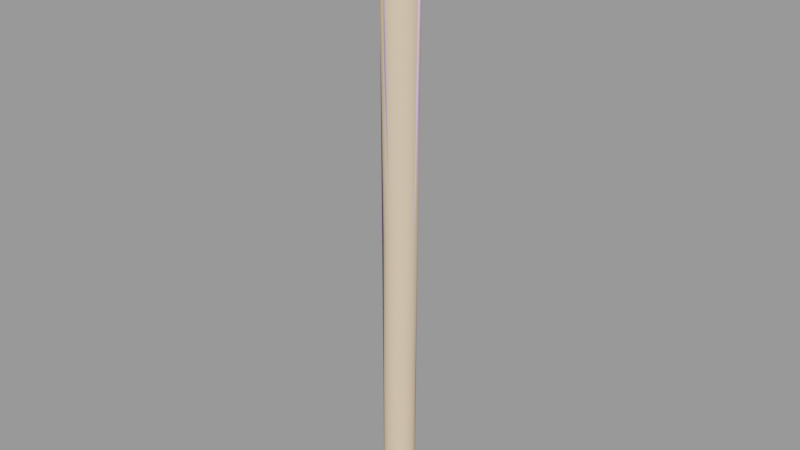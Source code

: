# Source: chimney002.blend  (saved by Blender 2.92.15; exported with 4.5.12 LTS)
import bpy
from mathutils import Matrix  # noqa: F401  (used for matrix-valued properties, if any)

bpy.ops.wm.read_factory_settings(use_empty=True)
scene = bpy.context.scene
scene.name = 'chimney002.qc'

# ---- collections
col_chimney002 = bpy.data.collections.new('chimney002'); scene.collection.children.link(col_chimney002)

# ---- materials (node trees are filled in below, after node groups)
mat_chimney002 = bpy.data.materials.new('chimney002')
mat_chimney002.use_transparent_shadow = False
mat_chimney002.diffuse_color = (0.897, 0.6484, 0.426, 1.0)
mat_phy = bpy.data.materials.new('  phy')
mat_phy.use_transparent_shadow = False
mat_phy.diffuse_color = (0.9135, 0.6077, 0.959, 1.0)

# ---- material node trees

# ---- meshes
me_chimney002_reference = bpy.data.meshes.new('chimney002_reference')
me_chimney002_reference.from_pydata([(5.939, -0.1678, 156.1), (7.199, -2.609, 78.11), (6.554, 2.925, 156.0), (7.808, 0.4523, 78.09), (4.185, -2.792, 156.1), (5.465, -5.204, 78.12), (1.405, 0.471, 233.0), (3.281, 3.299, 233.0), (0.4423, 6.976, 315.1), (-1.627, 3.707, 315.1), (-4.729, 1.522, 315.1), (-1.404, -1.422, 233.0), (-8.39, 0.7489, 314.9), (-4.718, -2.093, 232.9), (-8.031, -1.438, 232.7), (-1.534, -5.17, 156.0), (-4.629, -4.561, 155.9), (-0.1905, -7.549, 78.09), (-3.251, -6.941, 78.07), (-7.253, -2.815, 155.7), (-5.846, -5.209, 78.03), (-9.006, -0.1969, 155.5), (-10.84, 0.4413, 232.4), (-15.15, 3.672, 314.3), (-17.22, 6.931, 314.0), (-12.05, 1.503, 314.6), (1.561, -4.549, 156.1), (2.87, -6.939, 78.11), (-5.657, 5.657, -9.6e-05), (-7.58, 3.507, 77.95), (-5.846, 6.103, 77.94), (-7.391, 3.061, -9.6e-05), (-8.189, 0.4463, 77.97), (-8.0, 0.0, -9.6e-05), (-7.58, -2.614, 78.0), (-7.391, -3.061, -9.6e-05), (-5.657, -5.657, -9.6e-05), (-3.061, -7.391, -9.6e-05), (0.0, -8.0, -9.6e-05), (3.061, -7.391, -9.6e-05), (5.657, -5.657, -9.6e-05), (7.391, -3.061, -9.6e-05), (-9.622, 2.894, 155.4), (-9.006, 5.987, 155.3), (-7.253, 8.612, 155.2), (-3.251, 7.838, 77.95), (-4.629, 10.37, 155.3), (-8.031, 14.64, 231.8), (-4.718, 15.31, 231.9), (-12.05, 20.1, 313.5), (-8.39, 20.87, 313.7), (-1.404, 14.66, 232.1), (-4.729, 20.11, 313.9), (1.405, 12.78, 232.4), (-1.627, 17.95, 314.3), (3.281, 9.959, 232.6), (0.4423, 14.69, 314.6), (3.94, 6.631, 232.8), (1.168, 10.83, 314.9), (5.939, 6.016, 155.8), (4.185, 8.634, 155.7), (1.561, 10.38, 155.5), (-1.534, 10.99, 155.3), (-0.1905, 8.448, 77.97), (-3.061, 7.391, -9.6e-05), (2.87, 7.84, 77.99), (5.465, 6.107, 78.03), (7.199, 3.513, 78.06), (8.0, 0.0, -9.6e-05), (7.391, 3.061, -9.6e-05), (5.657, 5.657, -9.6e-05), (3.061, 7.391, -9.6e-05), (0.0, 8.0, -9.6e-05), (-12.72, 3.26, 232.2), (-13.38, 6.589, 231.9), (-12.72, 9.92, 231.8), (-10.84, 12.75, 231.7), (-15.15, 17.91, 313.5), (-17.22, 14.64, 313.5), (-17.95, 10.78, 313.7), (-12.81, 12.73, 313.9), (-13.17, 10.8, 314.0), (-12.81, 8.87, 314.2), (-11.77, 7.238, 314.3), (-10.22, 6.151, 314.5), (-8.39, 5.772, 314.6), (-6.559, 6.16, 314.7), (-5.007, 7.255, 314.7), (-3.971, 8.892, 314.7), (-3.607, 10.82, 314.6), (-3.971, 12.75, 314.4), (-5.007, 14.38, 314.3), (-6.559, 15.47, 314.1), (-8.39, 15.85, 314.0), (-10.22, 15.46, 313.9), (-11.77, 14.36, 313.9), (-13.23, 9.281, 322.7), (-12.18, 7.626, 322.9), (-10.62, 6.523, 323.1), (-8.767, 6.139, 323.2), (-6.918, 6.532, 323.3), (-5.351, 7.644, 323.3), (-4.305, 9.304, 323.3), (-3.937, 11.26, 323.2), (-4.305, 13.22, 323.0), (-5.351, 14.87, 322.9), (-6.918, 15.98, 322.7), (-8.767, 16.36, 322.6), (-10.62, 15.97, 322.5), (-12.18, 14.86, 322.5), (-13.23, 13.19, 322.5), (-13.6, 11.24, 322.6)], [], [(0, 1, 2), (2, 1, 3), (4, 5, 1), (0, 4, 1), (6, 4, 0), (7, 6, 0), (8, 6, 7), (9, 6, 8), (9, 10, 6), (10, 11, 6), (10, 12, 11), (12, 13, 11), (12, 14, 13), (13, 14, 15), (14, 16, 15), (15, 16, 17), (16, 18, 17), (16, 19, 18), (19, 20, 18), (19, 21, 20), (16, 14, 19), (14, 22, 19), (23, 24, 22), (23, 22, 25), (25, 22, 14), (25, 14, 12), (6, 11, 4), (11, 26, 4), (11, 13, 26), (13, 15, 26), (26, 15, 27), (15, 17, 27), (4, 26, 5), (26, 27, 5), (28, 29, 30), (31, 29, 28), (31, 32, 29), (33, 32, 31), (33, 34, 32), (35, 34, 33), (35, 20, 34), (36, 20, 35), (36, 18, 20), (37, 18, 36), (37, 17, 18), (38, 17, 37), (38, 27, 17), (39, 27, 38), (39, 40, 27), (40, 5, 27), (40, 41, 5), (41, 1, 5), (21, 34, 20), (21, 42, 34), (42, 32, 34), (42, 43, 32), (43, 29, 32), (43, 30, 29), (44, 30, 43), (44, 45, 30), (46, 45, 44), (47, 46, 44), (47, 48, 46), (49, 48, 47), (50, 48, 49), (50, 51, 48), (52, 51, 50), (52, 53, 51), (54, 53, 52), (54, 55, 53), (56, 55, 54), (56, 57, 55), (58, 57, 56), (8, 7, 58), (58, 7, 57), (7, 0, 57), (57, 0, 2), (57, 2, 55), (55, 2, 59), (55, 59, 53), (53, 59, 60), (53, 60, 51), (51, 60, 61), (51, 61, 48), (48, 61, 62), (62, 46, 48), (62, 63, 46), (46, 63, 45), (64, 45, 63), (64, 30, 45), (28, 30, 64), (62, 65, 63), (61, 65, 62), (61, 66, 65), (60, 66, 61), (60, 67, 66), (59, 67, 60), (59, 3, 67), (2, 3, 59), (41, 68, 1), (68, 3, 1), (68, 69, 3), (69, 67, 3), (69, 70, 67), (70, 66, 67), (70, 71, 66), (71, 65, 66), (71, 72, 65), (72, 63, 65), (72, 64, 63), (22, 73, 19), (73, 21, 19), (73, 74, 21), (74, 42, 21), (74, 75, 42), (75, 43, 42), (75, 76, 43), (76, 44, 43), (76, 47, 44), (49, 47, 76), (77, 49, 76), (77, 76, 75), (78, 77, 75), (78, 75, 74), (79, 78, 74), (79, 74, 73), (24, 79, 73), (24, 73, 22), (78, 79, 80), (81, 80, 79), (82, 81, 79), (24, 82, 79), (83, 82, 24), (23, 83, 24), (84, 83, 23), (25, 84, 23), (85, 84, 25), (12, 85, 25), (12, 10, 85), (86, 85, 10), (10, 9, 86), (87, 86, 9), (9, 8, 87), (8, 88, 87), (8, 58, 88), (89, 88, 58), (90, 89, 58), (56, 90, 58), (91, 90, 56), (54, 91, 56), (92, 91, 54), (52, 92, 54), (93, 92, 52), (50, 93, 52), (50, 49, 93), (94, 93, 49), (49, 77, 94), (95, 94, 77), (77, 78, 95), (80, 95, 78), (82, 83, 96), (83, 97, 96), (83, 84, 97), (84, 98, 97), (84, 85, 98), (85, 99, 98), (85, 86, 99), (86, 100, 99), (86, 87, 100), (87, 101, 100), (87, 102, 101), (88, 102, 87), (88, 103, 102), (89, 103, 88), (89, 104, 103), (90, 104, 89), (90, 105, 104), (91, 105, 90), (91, 106, 105), (92, 106, 91), (92, 107, 106), (93, 107, 92), (93, 108, 107), (94, 108, 93), (94, 109, 108), (95, 109, 94), (95, 80, 109), (110, 109, 80), (80, 81, 110), (81, 111, 110), (81, 82, 111), (82, 96, 111)])
me_chimney002_reference.polygons.foreach_set('use_smooth', [True] * 192)
_k = set([(8, 9), (8, 58), (9, 10), (10, 12), (12, 25), (23, 24), (23, 25), (24, 79), (49, 50), (49, 77), (50, 52), (52, 54), (54, 56), (56, 58), (77, 78), (78, 79)])
me_chimney002_reference.attributes.new('sharp_edge', 'BOOLEAN', 'EDGE').data.foreach_set('value', [ (min(e.vertices), max(e.vertices)) in _k for e in me_chimney002_reference.edges])
_uv = me_chimney002_reference.uv_layers.new(name='UVMap')
_uv.uv.foreach_set('vector', [0.9104, 0.4446, 0.9097, 0.2232, 0.9366, 0.4446, 0.9366, 0.4446, 0.9097, 0.2232, 0.9377, 0.2234, 0.8848, 0.4446, 0.8825, 0.2231, 0.9097, 0.2232, 0.9104, 0.4446, 0.8848, 0.4446, 0.9097, 0.2232, 0.8832, 0.6631, 0.8848, 0.4446, 0.9104, 0.4446, 0.9134, 0.6631, 0.8832, 0.6631, 0.9104, 0.4446, 0.9171, 0.8963, 0.8832, 0.6631, 0.9134, 0.6631, 0.8789, 0.8963, 0.8832, 0.6631, 0.9171, 0.8963, 0.8789, 0.8963, 0.8431, 0.8962, 0.8832, 0.6631, 0.8431, 0.8962, 0.8532, 0.663, 0.8832, 0.6631, 0.8431, 0.8962, 0.8092, 0.8959, 0.8532, 0.663, 0.8092, 0.8959, 0.8232, 0.6628, 0.8532, 0.663, 0.8092, 0.8959, 0.7924, 0.6625, 0.8232, 0.6628, 0.8232, 0.6628, 0.7924, 0.6625, 0.8332, 0.4445, 0.7924, 0.6625, 0.8061, 0.4443, 0.8332, 0.4445, 0.8332, 0.4445, 0.8061, 0.4443, 0.8281, 0.2232, 0.8061, 0.4443, 0.7999, 0.2234, 0.8281, 0.2232, 0.8061, 0.4443, 0.777, 0.4442, 0.7999, 0.2234, 0.777, 0.4442, 0.7701, 0.2237, 0.7999, 0.2234, 0.777, 0.4442, 0.7447, 0.4441, 0.7701, 0.2237, 0.8061, 0.4443, 0.7924, 0.6625, 0.777, 0.4442, 0.7924, 0.6625, 0.7605, 0.6622, 0.777, 0.4442, 0.7437, 0.895, 0.7107, 0.8946, 0.7605, 0.6622, 0.7437, 0.895, 0.7605, 0.6622, 0.7763, 0.8955, 0.7763, 0.8955, 0.7605, 0.6622, 0.7924, 0.6625, 0.7763, 0.8955, 0.7924, 0.6625, 0.8092, 0.8959, 0.8832, 0.6631, 0.8532, 0.663, 0.8848, 0.4446, 0.8532, 0.663, 0.8593, 0.4446, 0.8848, 0.4446, 0.8532, 0.663, 0.8232, 0.6628, 0.8593, 0.4446, 0.8232, 0.6628, 0.8332, 0.4445, 0.8593, 0.4446, 0.8593, 0.4446, 0.8332, 0.4445, 0.8555, 0.2231, 0.8332, 0.4445, 0.8281, 0.2232, 0.8555, 0.2231, 0.8848, 0.4446, 0.8593, 0.4446, 0.8825, 0.2231, 0.8593, 0.4446, 0.8555, 0.2231, 0.8825, 0.2231, 0.6111, 0.003611, 0.6612, 0.2245, 0.6162, 0.2246, 0.6424, 0.003477, 0.6612, 0.2245, 0.6111, 0.003611, 0.6424, 0.003477, 0.7018, 0.2243, 0.6612, 0.2245, 0.674, 0.003215, 0.7018, 0.2243, 0.6424, 0.003477, 0.674, 0.003215, 0.7378, 0.224, 0.7018, 0.2243, 0.7063, 0.002864, 0.7378, 0.224, 0.674, 0.003215, 0.7063, 0.002864, 0.7701, 0.2237, 0.7378, 0.224, 0.7397, 0.002478, 0.7701, 0.2237, 0.7063, 0.002864, 0.7397, 0.002478, 0.7999, 0.2234, 0.7701, 0.2237, 0.7744, 0.002116, 0.7999, 0.2234, 0.7397, 0.002478, 0.7744, 0.002116, 0.8281, 0.2232, 0.7999, 0.2234, 0.8104, 0.001833, 0.8281, 0.2232, 0.7744, 0.002116, 0.8104, 0.001833, 0.8555, 0.2231, 0.8281, 0.2232, 0.8477, 0.001671, 0.8555, 0.2231, 0.8104, 0.001833, 0.8477, 0.001671, 0.8856, 0.001655, 0.8555, 0.2231, 0.8856, 0.001655, 0.8825, 0.2231, 0.8555, 0.2231, 0.8856, 0.001655, 0.9235, 0.001789, 0.8825, 0.2231, 0.9235, 0.001789, 0.9097, 0.2232, 0.8825, 0.2231, 0.7447, 0.4441, 0.7378, 0.224, 0.7701, 0.2237, 0.7447, 0.4441, 0.7074, 0.444, 0.7378, 0.224, 0.7074, 0.444, 0.7018, 0.2243, 0.7378, 0.224, 0.7074, 0.444, 0.6632, 0.444, 0.7018, 0.2243, 0.6632, 0.444, 0.6612, 0.2245, 0.7018, 0.2243, 0.6632, 0.444, 0.6162, 0.2246, 0.6612, 0.2245, 0.6126, 0.444, 0.6162, 0.2246, 0.6632, 0.444, 0.6126, 0.444, 0.5695, 0.2246, 0.6162, 0.2246, 0.5614, 0.444, 0.5695, 0.2246, 0.6126, 0.444, 0.5739, 0.6616, 0.5614, 0.444, 0.6126, 0.444, 0.5739, 0.6616, 0.5349, 0.6618, 0.5614, 0.444, 0.5814, 0.8941, 0.5349, 0.6618, 0.5739, 0.6616, 0.5502, 0.8944, 0.5349, 0.6618, 0.5814, 0.8941, 0.5502, 0.8944, 0.4976, 0.6621, 0.5349, 0.6618, 0.5181, 0.8948, 0.4976, 0.6621, 0.5502, 0.8944, 0.5181, 0.8948, 0.4621, 0.6624, 0.4976, 0.6621, 0.4842, 0.8953, 0.4621, 0.6624, 0.5181, 0.8948, 0.4842, 0.8953, 0.4285, 0.6627, 0.4621, 0.6624, 0.4477, 0.8957, 0.4285, 0.6627, 0.4842, 0.8953, 0.4477, 0.8957, 0.3964, 0.6629, 0.4285, 0.6627, 0.4087, 0.8961, 0.3964, 0.6629, 0.4477, 0.8957, 0.3691, 0.8963, 0.3654, 0.6631, 0.4087, 0.8961, 0.4087, 0.8961, 0.3654, 0.6631, 0.3964, 0.6629, 0.3654, 0.6631, 0.3624, 0.4446, 0.3964, 0.6629, 0.3964, 0.6629, 0.3624, 0.4446, 0.3886, 0.4446, 0.3964, 0.6629, 0.3886, 0.4446, 0.4285, 0.6627, 0.4285, 0.6627, 0.3886, 0.4446, 0.4159, 0.4445, 0.4285, 0.6627, 0.4159, 0.4445, 0.4621, 0.6624, 0.4621, 0.6624, 0.4159, 0.4445, 0.4452, 0.4444, 0.4621, 0.6624, 0.4452, 0.4444, 0.4976, 0.6621, 0.4976, 0.6621, 0.4452, 0.4444, 0.478, 0.4443, 0.4976, 0.6621, 0.478, 0.4443, 0.5349, 0.6618, 0.5349, 0.6618, 0.478, 0.4443, 0.5162, 0.4441, 0.5162, 0.4441, 0.5614, 0.444, 0.5349, 0.6618, 0.5162, 0.4441, 0.5253, 0.2245, 0.5614, 0.444, 0.5614, 0.444, 0.5253, 0.2245, 0.5695, 0.2246, 0.5798, 0.003596, 0.5695, 0.2246, 0.5253, 0.2245, 0.5798, 0.003596, 0.6162, 0.2246, 0.5695, 0.2246, 0.6111, 0.003611, 0.6162, 0.2246, 0.5798, 0.003596, 0.5162, 0.4441, 0.4858, 0.2243, 0.5253, 0.2245, 0.478, 0.4443, 0.4858, 0.2243, 0.5162, 0.4441, 0.478, 0.4443, 0.4508, 0.224, 0.4858, 0.2243, 0.4452, 0.4444, 0.4508, 0.224, 0.478, 0.4443, 0.4452, 0.4444, 0.4191, 0.2237, 0.4508, 0.224, 0.4159, 0.4445, 0.4191, 0.2237, 0.4452, 0.4444, 0.4159, 0.4445, 0.3897, 0.2234, 0.4191, 0.2237, 0.3886, 0.4446, 0.3897, 0.2234, 0.4159, 0.4445, 0.3755, 0.001789, 0.4125, 0.002052, 0.3618, 0.2232, 0.4125, 0.002052, 0.3897, 0.2234, 0.3618, 0.2232, 0.4125, 0.002052, 0.4484, 0.002402, 0.3897, 0.2234, 0.4484, 0.002402, 0.4191, 0.2237, 0.3897, 0.2234, 0.4484, 0.002402, 0.4828, 0.002788, 0.4191, 0.2237, 0.4828, 0.002788, 0.4508, 0.224, 0.4191, 0.2237, 0.4828, 0.002788, 0.516, 0.00315, 0.4508, 0.224, 0.516, 0.00315, 0.4858, 0.2243, 0.4508, 0.224, 0.516, 0.00315, 0.5483, 0.003434, 0.4858, 0.2243, 0.5483, 0.003434, 0.5253, 0.2245, 0.4858, 0.2243, 0.5483, 0.003434, 0.5798, 0.003596, 0.5253, 0.2245, 0.7605, 0.6622, 0.7268, 0.6619, 0.777, 0.4442, 0.7268, 0.6619, 0.7447, 0.4441, 0.777, 0.4442, 0.7268, 0.6619, 0.691, 0.6616, 0.7447, 0.4441, 0.691, 0.6616, 0.7074, 0.444, 0.7447, 0.4441, 0.691, 0.6616, 0.6532, 0.6615, 0.7074, 0.444, 0.6532, 0.6615, 0.6632, 0.444, 0.7074, 0.444, 0.6532, 0.6615, 0.6138, 0.6615, 0.6632, 0.444, 0.6138, 0.6615, 0.6126, 0.444, 0.6632, 0.444, 0.6138, 0.6615, 0.5739, 0.6616, 0.6126, 0.444, 0.5814, 0.8941, 0.5739, 0.6616, 0.6138, 0.6615, 0.6127, 0.894, 0.5814, 0.8941, 0.6138, 0.6615, 0.6127, 0.894, 0.6138, 0.6615, 0.6532, 0.6615, 0.6447, 0.894, 0.6127, 0.894, 0.6532, 0.6615, 0.6447, 0.894, 0.6532, 0.6615, 0.691, 0.6616, 0.6775, 0.8942, 0.6447, 0.894, 0.691, 0.6616, 0.6775, 0.8942, 0.691, 0.6616, 0.7268, 0.6619, 0.7107, 0.8946, 0.6775, 0.8942, 0.7268, 0.6619, 0.7107, 0.8946, 0.7268, 0.6619, 0.7605, 0.6622, 0.2631, 0.9116, 0.3067, 0.9193, 0.2381, 0.9268, 0.2599, 0.9306, 0.2381, 0.9268, 0.3067, 0.9193, 0.2746, 0.9362, 0.2599, 0.9306, 0.3067, 0.9193, 0.336, 0.9305, 0.2746, 0.9362, 0.3067, 0.9193, 0.2799, 0.9427, 0.2746, 0.9362, 0.336, 0.9305, 0.3467, 0.9434, 0.2799, 0.9427, 0.336, 0.9305, 0.2751, 0.949, 0.2799, 0.9427, 0.3467, 0.9434, 0.3369, 0.9561, 0.2751, 0.949, 0.3467, 0.9434, 0.2608, 0.9543, 0.2751, 0.949, 0.3369, 0.9561, 0.3083, 0.9666, 0.2608, 0.9543, 0.3369, 0.9561, 0.3083, 0.9666, 0.2652, 0.9734, 0.2608, 0.9543, 0.2392, 0.9577, 0.2608, 0.9543, 0.2652, 0.9734, 0.2652, 0.9734, 0.2143, 0.9754, 0.2392, 0.9577, 0.2137, 0.9587, 0.2392, 0.9577, 0.2143, 0.9754, 0.2143, 0.9754, 0.1632, 0.9723, 0.2137, 0.9587, 0.1632, 0.9723, 0.1881, 0.9572, 0.2137, 0.9587, 0.1632, 0.9723, 0.1196, 0.9646, 0.1881, 0.9572, 0.1663, 0.9533, 0.1881, 0.9572, 0.1196, 0.9646, 0.1516, 0.9477, 0.1663, 0.9533, 0.1196, 0.9646, 0.0902, 0.9534, 0.1516, 0.9477, 0.1196, 0.9646, 0.1463, 0.9413, 0.1516, 0.9477, 0.0902, 0.9534, 0.07957, 0.9405, 0.1463, 0.9413, 0.0902, 0.9534, 0.1512, 0.9349, 0.1463, 0.9413, 0.07957, 0.9405, 0.08932, 0.9279, 0.1512, 0.9349, 0.07957, 0.9405, 0.1655, 0.9296, 0.1512, 0.9349, 0.08932, 0.9279, 0.1179, 0.9173, 0.1655, 0.9296, 0.08932, 0.9279, 0.1179, 0.9173, 0.161, 0.9105, 0.1655, 0.9296, 0.187, 0.9262, 0.1655, 0.9296, 0.161, 0.9105, 0.161, 0.9105, 0.2119, 0.9085, 0.187, 0.9262, 0.2125, 0.9252, 0.187, 0.9262, 0.2119, 0.9085, 0.2119, 0.9085, 0.2631, 0.9116, 0.2125, 0.9252, 0.2381, 0.9268, 0.2125, 0.9252, 0.2631, 0.9116, 0.7001, 0.9254, 0.7349, 0.9257, 0.7001, 0.977, 0.7349, 0.9257, 0.7348, 0.9773, 0.7001, 0.977, 0.7349, 0.9257, 0.7684, 0.9259, 0.7348, 0.9773, 0.7684, 0.9259, 0.7682, 0.9775, 0.7348, 0.9773, 0.7684, 0.9259, 0.8009, 0.9261, 0.7682, 0.9775, 0.8009, 0.9261, 0.8005, 0.9777, 0.7682, 0.9775, 0.8009, 0.9261, 0.8333, 0.9263, 0.8005, 0.9777, 0.8333, 0.9263, 0.8329, 0.9779, 0.8005, 0.9777, 0.8333, 0.9263, 0.8666, 0.9264, 0.8329, 0.9779, 0.8666, 0.9264, 0.8661, 0.978, 0.8329, 0.9779, 0.8666, 0.9264, 0.9008, 0.978, 0.8661, 0.978, 0.9011, 0.9264, 0.9008, 0.978, 0.8666, 0.9264, 0.9011, 0.9264, 0.9367, 0.9779, 0.9008, 0.978, 0.9366, 0.9263, 0.9367, 0.9779, 0.9011, 0.9264, 0.3917, 0.9263, 0.4276, 0.9778, 0.3917, 0.9779, 0.4272, 0.9262, 0.4276, 0.9778, 0.3917, 0.9263, 0.4272, 0.9262, 0.4624, 0.9775, 0.4276, 0.9778, 0.4618, 0.9259, 0.4624, 0.9775, 0.4272, 0.9262, 0.4618, 0.9259, 0.4957, 0.9773, 0.4624, 0.9775, 0.4952, 0.9257, 0.4957, 0.9773, 0.4618, 0.9259, 0.4952, 0.9257, 0.5281, 0.9771, 0.4957, 0.9773, 0.5277, 0.9255, 0.5281, 0.9771, 0.4952, 0.9257, 0.5277, 0.9255, 0.5604, 0.9769, 0.5281, 0.9771, 0.5602, 0.9253, 0.5604, 0.9769, 0.5277, 0.9255, 0.5602, 0.9253, 0.5937, 0.9768, 0.5604, 0.9769, 0.5937, 0.9252, 0.5937, 0.9768, 0.5602, 0.9253, 0.5937, 0.9252, 0.6284, 0.9252, 0.5937, 0.9768, 0.6284, 0.9768, 0.5937, 0.9768, 0.6284, 0.9252, 0.6284, 0.9252, 0.6643, 0.9253, 0.6284, 0.9768, 0.6643, 0.9253, 0.6642, 0.9768, 0.6284, 0.9768, 0.6643, 0.9253, 0.7001, 0.9254, 0.6642, 0.9768, 0.7001, 0.9254, 0.7001, 0.977, 0.6642, 0.9768])
me_chimney002_reference.materials.append(mat_chimney002)
me_chimney002_reference.use_remesh_fix_poles = True
me_chimney002_reference.use_remesh_preserve_attributes = False
me_chimney002_reference.use_mirror_vertex_groups = False
me_chimney002_reference.update()
me_chimney002_reference.normals_split_custom_set([tuple(v) for v in zip(*[iter([0.9237, -0.3813, 0.03798, 0.9238, -0.3826, 0.01569, 0.9997, 0.001142, 0.02498, 0.9997, 0.001142, 0.02498, 0.9238, -0.3826, 0.01569, 1.0, 0.0001886, 0.009269, 0.7071, -0.7057, 0.04445, 0.707, -0.7069, 0.01963, 0.9238, -0.3826, 0.01569, 0.9237, -0.3813, 0.03798, 0.7071, -0.7057, 0.04445, 0.9238, -0.3826, 0.01569, 0.7121, -0.7, 0.05469, 0.7071, -0.7057, 0.04445, 0.9237, -0.3813, 0.03798, 0.9254, -0.3757, 0.04882, 0.7121, -0.7, 0.05469, 0.9237, -0.3813, 0.03798, 0.9272, -0.3713, 0.04858, 0.7121, -0.7, 0.05469, 0.9254, -0.3757, 0.04882, 0.7165, -0.6955, 0.05381, 0.7121, -0.7, 0.05469, 0.9272, -0.3713, 0.04858, 0.7165, -0.6955, 0.05381, 0.3914, -0.9189, 0.04894, 0.7121, -0.7, 0.05469, 0.3914, -0.9189, 0.04894, 0.3875, -0.9205, 0.05064, 0.7121, -0.7, 0.05469, 0.3914, -0.9189, 0.04894, 0.0003594, -0.9994, 0.03479, 0.3875, -0.9205, 0.05064, 0.0003594, -0.9994, 0.03479, 0.0007135, -0.9993, 0.03735, 0.3875, -0.9205, 0.05064, 0.0003594, -0.9994, 0.03479, -0.3864, -0.9222, 0.01733, 0.0007135, -0.9993, 0.03735, 0.0007135, -0.9993, 0.03735, -0.3864, -0.9222, 0.01733, 0.0004016, -0.9994, 0.03529, -0.3864, -0.9222, 0.01733, -0.3825, -0.9237, 0.02106, 0.0004016, -0.9994, 0.03529, 0.0004016, -0.9994, 0.03529, -0.3825, -0.9237, 0.02106, 3.804e-05, -0.9998, 0.01815, -0.3825, -0.9237, 0.02106, -0.3822, -0.924, 0.01294, 3.804e-05, -0.9998, 0.01815, -0.3825, -0.9237, 0.02106, -0.7068, -0.7074, 0.002984, -0.3822, -0.924, 0.01294, -0.7068, -0.7074, 0.002984, -0.7067, -0.7075, 0.00568, -0.3822, -0.924, 0.01294, -0.7068, -0.7074, 0.002984, -0.9234, -0.3834, -0.01623, -0.7067, -0.7075, 0.00568, -0.3825, -0.9237, 0.02106, -0.3864, -0.9222, 0.01733, -0.7068, -0.7074, 0.002984, -0.3864, -0.9222, 0.01733, -0.711, -0.7031, -0.006553, -0.7068, -0.7074, 0.002984, -0.7152, -0.6989, -0.01008, -0.926, -0.3761, -0.03424, -0.711, -0.7031, -0.006553, -0.7152, -0.6989, -0.01008, -0.711, -0.7031, -0.006553, -0.3902, -0.9206, 0.01403, -0.3902, -0.9206, 0.01403, -0.711, -0.7031, -0.006553, -0.3864, -0.9222, 0.01733, -0.3902, -0.9206, 0.01403, -0.3864, -0.9222, 0.01733, 0.0003594, -0.9994, 0.03479, 0.7121, -0.7, 0.05469, 0.3875, -0.9205, 0.05064, 0.7071, -0.7057, 0.04445, 0.3875, -0.9205, 0.05064, 0.3828, -0.9228, 0.04352, 0.7071, -0.7057, 0.04445, 0.3875, -0.9205, 0.05064, 0.0007135, -0.9993, 0.03735, 0.3828, -0.9228, 0.04352, 0.0007135, -0.9993, 0.03735, 0.0004016, -0.9994, 0.03529, 0.3828, -0.9228, 0.04352, 0.3828, -0.9228, 0.04352, 0.0004016, -0.9994, 0.03529, 0.383, -0.9235, 0.02047, 0.0004016, -0.9994, 0.03529, 3.804e-05, -0.9998, 0.01815, 0.383, -0.9235, 0.02047, 0.7071, -0.7057, 0.04445, 0.3828, -0.9228, 0.04352, 0.707, -0.7069, 0.01963, 0.3828, -0.9228, 0.04352, 0.383, -0.9235, 0.02047, 0.707, -0.7069, 0.01963, -0.7073, 0.7069, -0.005763, -0.924, 0.382, -0.01685, -0.7071, 0.7068, -0.02078, -0.9237, 0.3831, -0.004437, -0.924, 0.382, -0.01685, -0.7073, 0.7069, -0.005763, -0.9237, 0.3831, -0.004437, -0.9999, -6.075e-05, -0.01044, -0.924, 0.382, -0.01685, -1.0, -0.0001007, -0.002425, -0.9999, -6.075e-05, -0.01044, -0.9237, 0.3831, -0.004437, -1.0, -0.0001007, -0.002425, -0.9238, -0.3828, -0.002548, -0.9999, -6.075e-05, -0.01044, -0.924, -0.3825, -4.894e-05, -0.9238, -0.3828, -0.002548, -1.0, -0.0001007, -0.002425, -0.924, -0.3825, -4.894e-05, -0.7067, -0.7075, 0.00568, -0.9238, -0.3828, -0.002548, -0.7066, -0.7076, 0.002354, -0.7067, -0.7075, 0.00568, -0.924, -0.3825, -4.894e-05, -0.7066, -0.7076, 0.002354, -0.3822, -0.924, 0.01294, -0.7067, -0.7075, 0.00568, -0.3831, -0.9237, 0.004383, -0.3822, -0.924, 0.01294, -0.7066, -0.7076, 0.002354, -0.3831, -0.9237, 0.004383, 3.804e-05, -0.9998, 0.01815, -0.3822, -0.924, 0.01294, -0.0004562, -1.0, 0.005744, 3.804e-05, -0.9998, 0.01815, -0.3831, -0.9237, 0.004383, -0.0004562, -1.0, 0.005744, 0.383, -0.9235, 0.02047, 3.804e-05, -0.9998, 0.01815, 0.3827, -0.9239, 0.006281, 0.383, -0.9235, 0.02047, -0.0004562, -1.0, 0.005744, 0.3827, -0.9239, 0.006281, 0.7069, -0.7073, 0.005826, 0.383, -0.9235, 0.02047, 0.7069, -0.7073, 0.005826, 0.707, -0.7069, 0.01963, 0.383, -0.9235, 0.02047, 0.7069, -0.7073, 0.005826, 0.9239, -0.3827, 0.004487, 0.707, -0.7069, 0.01963, 0.9239, -0.3827, 0.004487, 0.9238, -0.3826, 0.01569, 0.707, -0.7069, 0.01963, -0.9234, -0.3834, -0.01623, -0.9238, -0.3828, -0.002548, -0.7067, -0.7075, 0.00568, -0.9234, -0.3834, -0.01623, -0.9994, -0.001331, -0.0337, -0.9238, -0.3828, -0.002548, -0.9994, -0.001331, -0.0337, -0.9999, -6.075e-05, -0.01044, -0.9238, -0.3828, -0.002548, -0.9994, -0.001331, -0.0337, -0.9237, 0.3802, -0.04669, -0.9999, -6.075e-05, -0.01044, -0.9237, 0.3802, -0.04669, -0.924, 0.382, -0.01685, -0.9999, -6.075e-05, -0.01044, -0.9237, 0.3802, -0.04669, -0.7071, 0.7068, -0.02078, -0.924, 0.382, -0.01685, -0.7073, 0.7048, -0.05349, -0.7071, 0.7068, -0.02078, -0.9237, 0.3802, -0.04669, -0.7073, 0.7048, -0.05349, -0.3826, 0.9237, -0.02165, -0.7071, 0.7068, -0.02078, -0.3829, 0.9223, -0.05275, -0.3826, 0.9237, -0.02165, -0.7073, 0.7048, -0.05349, -0.3864, 0.9193, -0.07435, -0.3829, 0.9223, -0.05275, -0.7073, 0.7048, -0.05349, -0.3864, 0.9193, -0.07435, 0.0008926, 0.9981, -0.06194, -0.3829, 0.9223, -0.05275, -0.3899, 0.9174, -0.08025, 0.0008926, 0.9981, -0.06194, -0.3864, 0.9193, -0.07435, 0.001387, 0.9977, -0.06755, 0.0008926, 0.9981, -0.06194, -0.3899, 0.9174, -0.08025, 0.001387, 0.9977, -0.06755, 0.3877, 0.9209, -0.04094, 0.0008926, 0.9981, -0.06194, 0.392, 0.9189, -0.04521, 0.3877, 0.9209, -0.04094, 0.001387, 0.9977, -0.06755, 0.392, 0.9189, -0.04521, 0.7121, 0.7019, -0.01499, 0.3877, 0.9209, -0.04094, 0.7167, 0.6972, -0.01745, 0.7121, 0.7019, -0.01499, 0.392, 0.9189, -0.04521, 0.7167, 0.6972, -0.01745, 0.9255, 0.3787, 0.01134, 0.7121, 0.7019, -0.01499, 0.9272, 0.3745, 0.01037, 0.9255, 0.3787, 0.01134, 0.7167, 0.6972, -0.01745, 0.9272, 0.3745, 0.01037, 0.9994, 0.001601, 0.03368, 0.9255, 0.3787, 0.01134, 0.9994, 0.001917, 0.03346, 0.9994, 0.001601, 0.03368, 0.9272, 0.3745, 0.01037, 0.9272, -0.3713, 0.04858, 0.9254, -0.3757, 0.04882, 0.9994, 0.001917, 0.03346, 0.9994, 0.001917, 0.03346, 0.9254, -0.3757, 0.04882, 0.9994, 0.001601, 0.03368, 0.9254, -0.3757, 0.04882, 0.9237, -0.3813, 0.03798, 0.9994, 0.001601, 0.03368, 0.9994, 0.001601, 0.03368, 0.9237, -0.3813, 0.03798, 0.9997, 0.001142, 0.02498, 0.9994, 0.001601, 0.03368, 0.9997, 0.001142, 0.02498, 0.9255, 0.3787, 0.01134, 0.9255, 0.3787, 0.01134, 0.9997, 0.001142, 0.02498, 0.9236, 0.3832, 0.007459, 0.9255, 0.3787, 0.01134, 0.9236, 0.3832, 0.007459, 0.7121, 0.7019, -0.01499, 0.7121, 0.7019, -0.01499, 0.9236, 0.3832, 0.007459, 0.7069, 0.7072, -0.01194, 0.7121, 0.7019, -0.01499, 0.7069, 0.7072, -0.01194, 0.3877, 0.9209, -0.04094, 0.3877, 0.9209, -0.04094, 0.7069, 0.7072, -0.01194, 0.3831, 0.9232, -0.03025, 0.3877, 0.9209, -0.04094, 0.3831, 0.9232, -0.03025, 0.0008926, 0.9981, -0.06194, 0.0008926, 0.9981, -0.06194, 0.3831, 0.9232, -0.03025, -0.0003133, 0.999, -0.04459, -0.0003133, 0.999, -0.04459, -0.3829, 0.9223, -0.05275, 0.0008926, 0.9981, -0.06194, -0.0003133, 0.999, -0.04459, -9.122e-05, 0.9998, -0.01929, -0.3829, 0.9223, -0.05275, -0.3829, 0.9223, -0.05275, -9.122e-05, 0.9998, -0.01929, -0.3826, 0.9237, -0.02165, -0.383, 0.9237, -0.006229, -0.3826, 0.9237, -0.02165, -9.122e-05, 0.9998, -0.01929, -0.383, 0.9237, -0.006229, -0.7071, 0.7068, -0.02078, -0.3826, 0.9237, -0.02165, -0.7073, 0.7069, -0.005763, -0.7071, 0.7068, -0.02078, -0.383, 0.9237, -0.006229, -0.0003133, 0.999, -0.04459, 0.3823, 0.9239, -0.01409, -9.122e-05, 0.9998, -0.01929, 0.3831, 0.9232, -0.03025, 0.3823, 0.9239, -0.01409, -0.0003133, 0.999, -0.04459, 0.3831, 0.9232, -0.03025, 0.7069, 0.7073, -0.00686, 0.3823, 0.9239, -0.01409, 0.7069, 0.7072, -0.01194, 0.7069, 0.7073, -0.00686, 0.3831, 0.9232, -0.03025, 0.7069, 0.7072, -0.01194, 0.9237, 0.3831, 0.001344, 0.7069, 0.7073, -0.00686, 0.9236, 0.3832, 0.007459, 0.9237, 0.3831, 0.001344, 0.7069, 0.7072, -0.01194, 0.9236, 0.3832, 0.007459, 1.0, 0.0001886, 0.009269, 0.9237, 0.3831, 0.001344, 0.9997, 0.001142, 0.02498, 1.0, 0.0001886, 0.009269, 0.9236, 0.3832, 0.007459, 0.9239, -0.3827, 0.004487, 1.0, -0.0001077, 0.002461, 0.9238, -0.3826, 0.01569, 1.0, -0.0001077, 0.002461, 1.0, 0.0001886, 0.009269, 0.9238, -0.3826, 0.01569, 1.0, -0.0001077, 0.002461, 0.9238, 0.383, 6.125e-05, 1.0, 0.0001886, 0.009269, 0.9238, 0.383, 6.125e-05, 0.9237, 0.3831, 0.001344, 1.0, 0.0001886, 0.009269, 0.9238, 0.383, 6.125e-05, 0.7074, 0.7068, -0.002343, 0.9237, 0.3831, 0.001344, 0.7074, 0.7068, -0.002343, 0.7069, 0.7073, -0.00686, 0.9237, 0.3831, 0.001344, 0.7074, 0.7068, -0.002343, 0.3832, 0.9237, -0.004383, 0.7069, 0.7073, -0.00686, 0.3832, 0.9237, -0.004383, 0.3823, 0.9239, -0.01409, 0.7069, 0.7073, -0.00686, 0.3832, 0.9237, -0.004383, -0.0007698, 1.0, -0.005749, 0.3823, 0.9239, -0.01409, -0.0007698, 1.0, -0.005749, -9.122e-05, 0.9998, -0.01929, 0.3823, 0.9239, -0.01409, -0.0007698, 1.0, -0.005749, -0.383, 0.9237, -0.006229, -9.122e-05, 0.9998, -0.01929, -0.711, -0.7031, -0.006553, -0.9245, -0.38, -0.03081, -0.7068, -0.7074, 0.002984, -0.9245, -0.38, -0.03081, -0.9234, -0.3834, -0.01623, -0.7068, -0.7074, 0.002984, -0.9245, -0.38, -0.03081, -0.9986, -0.00212, -0.05241, -0.9234, -0.3834, -0.01623, -0.9986, -0.00212, -0.05241, -0.9994, -0.001331, -0.0337, -0.9234, -0.3834, -0.01623, -0.9986, -0.00212, -0.05241, -0.9246, 0.3746, -0.06842, -0.9994, -0.001331, -0.0337, -0.9246, 0.3746, -0.06842, -0.9237, 0.3802, -0.04669, -0.9994, -0.001331, -0.0337, -0.9246, 0.3746, -0.06842, -0.7111, 0.6989, -0.07638, -0.9237, 0.3802, -0.04669, -0.7111, 0.6989, -0.07638, -0.7073, 0.7048, -0.05349, -0.9237, 0.3802, -0.04669, -0.7111, 0.6989, -0.07638, -0.3864, 0.9193, -0.07435, -0.7073, 0.7048, -0.05349, -0.3899, 0.9174, -0.08025, -0.3864, 0.9193, -0.07435, -0.7111, 0.6989, -0.07638, -0.7153, 0.6941, -0.08157, -0.3899, 0.9174, -0.08025, -0.7111, 0.6989, -0.07638, -0.7153, 0.6941, -0.08157, -0.7111, 0.6989, -0.07638, -0.9246, 0.3746, -0.06842, -0.9262, 0.3699, -0.07255, -0.7153, 0.6941, -0.08157, -0.9246, 0.3746, -0.06842, -0.9262, 0.3699, -0.07255, -0.9246, 0.3746, -0.06842, -0.9986, -0.00212, -0.05241, -0.9984, -0.002984, -0.05586, -0.9262, 0.3699, -0.07255, -0.9986, -0.00212, -0.05241, -0.9984, -0.002984, -0.05586, -0.9986, -0.00212, -0.05241, -0.9245, -0.38, -0.03081, -0.926, -0.3761, -0.03424, -0.9984, -0.002984, -0.05586, -0.9245, -0.38, -0.03081, -0.926, -0.3761, -0.03424, -0.9245, -0.38, -0.03081, -0.711, -0.7031, -0.006553, -0.0593, 0.06129, 0.9964, -0.05928, 0.06128, 0.9964, -0.6893, 0.2963, 0.661, -0.7386, 0.0414, 0.6728, -0.6893, 0.2963, 0.661, -0.05928, 0.06128, 0.9964, -0.6917, -0.214, 0.6897, -0.7386, 0.0414, 0.6728, -0.05928, 0.06128, 0.9964, -0.0593, 0.06125, 0.9964, -0.6917, -0.214, 0.6897, -0.05928, 0.06128, 0.9964, -0.5497, -0.4403, 0.7099, -0.6917, -0.214, 0.6897, -0.0593, 0.06125, 0.9964, -0.05934, 0.0612, 0.9964, -0.5497, -0.4403, 0.7099, -0.0593, 0.06125, 0.9964, -0.323, -0.6012, 0.7309, -0.5497, -0.4403, 0.7099, -0.05934, 0.0612, 0.9964, -0.05938, 0.06119, 0.9964, -0.323, -0.6012, 0.7309, -0.05934, 0.0612, 0.9964, -0.04285, -0.6613, 0.7489, -0.323, -0.6012, 0.7309, -0.05938, 0.06119, 0.9964, -0.05942, 0.06119, 0.9964, -0.04285, -0.6613, 0.7489, -0.05938, 0.06119, 0.9964, -0.05942, 0.06119, 0.9964, -0.05941, 0.0612, 0.9964, -0.04285, -0.6613, 0.7489, 0.2394, -0.6039, 0.7603, -0.04285, -0.6613, 0.7489, -0.05941, 0.0612, 0.9964, -0.05941, 0.0612, 0.9964, -0.05936, 0.06125, 0.9964, 0.2394, -0.6039, 0.7603, 0.4707, -0.443, 0.763, 0.2394, -0.6039, 0.7603, -0.05936, 0.06125, 0.9964, -0.05936, 0.06125, 0.9964, -0.05929, 0.06129, 0.9964, 0.4707, -0.443, 0.763, -0.05929, 0.06129, 0.9964, 0.6168, -0.2138, 0.7575, 0.4707, -0.443, 0.763, -0.05929, 0.06129, 0.9964, -0.05928, 0.06129, 0.9964, 0.6168, -0.2138, 0.7575, 0.6652, 0.04582, 0.7453, 0.6168, -0.2138, 0.7575, -0.05928, 0.06129, 0.9964, 0.6144, 0.304, 0.7281, 0.6652, 0.04582, 0.7453, -0.05928, 0.06129, 0.9964, -0.05931, 0.06125, 0.9964, 0.6144, 0.304, 0.7281, -0.05928, 0.06129, 0.9964, 0.4675, 0.5295, 0.7079, 0.6144, 0.304, 0.7281, -0.05931, 0.06125, 0.9964, -0.05934, 0.0612, 0.9964, 0.4675, 0.5295, 0.7079, -0.05931, 0.06125, 0.9964, 0.2376, 0.6864, 0.6873, 0.4675, 0.5295, 0.7079, -0.05934, 0.0612, 0.9964, -0.05939, 0.06119, 0.9964, 0.2376, 0.6864, 0.6873, -0.05934, 0.0612, 0.9964, -0.04175, 0.7414, 0.6698, 0.2376, 0.6864, 0.6873, -0.05939, 0.06119, 0.9964, -0.05942, 0.06119, 0.9964, -0.04175, 0.7414, 0.6698, -0.05939, 0.06119, 0.9964, -0.05942, 0.06119, 0.9964, -0.05939, 0.0612, 0.9964, -0.04175, 0.7414, 0.6698, -0.3196, 0.6811, 0.6587, -0.04175, 0.7414, 0.6698, -0.05939, 0.0612, 0.9964, -0.05939, 0.0612, 0.9964, -0.05934, 0.06125, 0.9964, -0.3196, 0.6811, 0.6587, -0.5459, 0.5213, 0.6559, -0.3196, 0.6811, 0.6587, -0.05934, 0.06125, 0.9964, -0.05934, 0.06125, 0.9964, -0.0593, 0.06129, 0.9964, -0.5459, 0.5213, 0.6559, -0.6893, 0.2963, 0.661, -0.5459, 0.5213, 0.6559, -0.0593, 0.06129, 0.9964, -0.6917, -0.214, 0.6897, -0.5497, -0.4403, 0.7099, -0.9291, -0.3688, -0.02775, -0.5497, -0.4403, 0.7099, -0.7235, -0.6904, -0.003301, -0.9291, -0.3688, -0.02775, -0.5497, -0.4403, 0.7099, -0.323, -0.6012, 0.7309, -0.7235, -0.6904, -0.003301, -0.323, -0.6012, 0.7309, -0.3986, -0.9169, 0.02148, -0.7235, -0.6904, -0.003301, -0.323, -0.6012, 0.7309, -0.04285, -0.6613, 0.7489, -0.3986, -0.9169, 0.02148, -0.04285, -0.6613, 0.7489, 0.0001177, -0.9991, 0.04268, -0.3986, -0.9169, 0.02148, -0.04285, -0.6613, 0.7489, 0.2394, -0.6039, 0.7603, 0.0001177, -0.9991, 0.04268, 0.2394, -0.6039, 0.7603, 0.3988, -0.9153, 0.05631, 0.0001177, -0.9991, 0.04268, 0.2394, -0.6039, 0.7603, 0.4707, -0.443, 0.763, 0.3988, -0.9153, 0.05631, 0.4707, -0.443, 0.763, 0.7245, -0.6867, 0.05992, 0.3988, -0.9153, 0.05631, 0.4707, -0.443, 0.763, 0.93, -0.3638, 0.05331, 0.7245, -0.6867, 0.05992, 0.6168, -0.2138, 0.7575, 0.93, -0.3638, 0.05331, 0.4707, -0.443, 0.763, 0.6168, -0.2138, 0.7575, 0.9993, 0.002435, 0.03818, 0.93, -0.3638, 0.05331, 0.6652, 0.04582, 0.7453, 0.9993, 0.002435, 0.03818, 0.6168, -0.2138, 0.7575, 0.6652, 0.04582, 0.7453, 0.9297, 0.3679, 0.01596, 0.9993, 0.002435, 0.03818, 0.6144, 0.304, 0.7281, 0.9297, 0.3679, 0.01596, 0.6652, 0.04582, 0.7453, 0.6144, 0.304, 0.7281, 0.7243, 0.6894, -0.01059, 0.9297, 0.3679, 0.01596, 0.4675, 0.5295, 0.7079, 0.7243, 0.6894, -0.01059, 0.6144, 0.304, 0.7281, 0.4675, 0.5295, 0.7079, 0.3995, 0.916, -0.03753, 0.7243, 0.6894, -0.01059, 0.2376, 0.6864, 0.6873, 0.3995, 0.916, -0.03753, 0.4675, 0.5295, 0.7079, 0.2376, 0.6864, 0.6873, 0.0009324, 0.9982, -0.05968, 0.3995, 0.916, -0.03753, -0.04175, 0.7414, 0.6698, 0.0009324, 0.9982, -0.05968, 0.2376, 0.6864, 0.6873, -0.04175, 0.7414, 0.6698, -0.3981, 0.9145, -0.07238, 0.0009324, 0.9982, -0.05968, -0.3196, 0.6811, 0.6587, -0.3981, 0.9145, -0.07238, -0.04175, 0.7414, 0.6698, -0.3196, 0.6811, 0.6587, -0.723, 0.6869, -0.07393, -0.3981, 0.9145, -0.07238, -0.5459, 0.5213, 0.6559, -0.723, 0.6869, -0.07393, -0.3196, 0.6811, 0.6587, -0.5459, 0.5213, 0.6559, -0.6893, 0.2963, 0.661, -0.723, 0.6869, -0.07393, -0.9294, 0.3633, -0.06532, -0.723, 0.6869, -0.07393, -0.6893, 0.2963, 0.661, -0.6893, 0.2963, 0.661, -0.7386, 0.0414, 0.6728, -0.9294, 0.3633, -0.06532, -0.7386, 0.0414, 0.6728, -0.9988, -0.002795, -0.04911, -0.9294, 0.3633, -0.06532, -0.7386, 0.0414, 0.6728, -0.6917, -0.214, 0.6897, -0.9988, -0.002795, -0.04911, -0.6917, -0.214, 0.6897, -0.9291, -0.3688, -0.02775, -0.9988, -0.002795, -0.04911])] * 3)])
me_chimney002_physics = bpy.data.meshes.new('chimney002_physics')
me_chimney002_physics.from_pydata([(-14.91, 17.46, 314.2), (-5.657, 5.657, 0.01226), (-17.58, 11.0, 314.2), (-8.0, 0.0, 0.01226), (5.657, -5.657, 0.01226), (0.0, -8.0, 0.01226), (8.0, 0.0, 0.01226), (-5.657, -5.657, 0.01226), (5.657, 5.657, 0.01226), (0.0, 8.0, 0.01226), (-8.449, 20.13, 314.2), (-8.336, -0.4577, 275.9), (-1.514, -5.063, 155.9), (-1.991, 4.542, 314.2), (-10.06, 1.199, 314.2), (-14.91, 4.542, 314.2), (-1.991, 17.46, 314.2), (6.486, 2.937, 155.9), (4.143, -2.719, 155.9), (1.506, 12.98, 314.2), (3.012, 10.79, 272.4)], [], [(0, 1, 2), (2, 1, 3), (4, 5, 6), (6, 5, 7), (6, 7, 8), (8, 7, 1), (8, 1, 9), (1, 7, 3), (1, 0, 10), (9, 1, 10), (11, 12, 13), (13, 14, 11), (11, 14, 15), (15, 7, 11), (11, 7, 12), (0, 15, 13), (0, 2, 15), (13, 16, 0), (16, 10, 0), (15, 2, 3), (15, 3, 7), (15, 14, 13), (6, 17, 4), (4, 17, 18), (4, 18, 12), (12, 5, 4), (13, 19, 16), (18, 17, 13), (13, 17, 19), (12, 18, 13), (7, 5, 12), (16, 19, 20), (20, 8, 16), (20, 17, 6), (6, 8, 20), (19, 17, 20), (16, 8, 10), (8, 9, 10)])
me_chimney002_physics.polygons.foreach_set('use_smooth', [True] * 38)
_uv = me_chimney002_physics.uv_layers.new(name='UVMap')
_uv.uv.foreach_set('vector', [0.0, 0.0, 0.0, 0.0, 0.0, 0.0, 0.0, 0.0, 0.0, 0.0, 0.0, 0.0, 0.0, 0.0, 0.0, 0.0, 0.0, 0.0, 0.0, 0.0, 0.0, 0.0, 0.0, 0.0, 0.0, 0.0, 0.0, 0.0, 0.0, 0.0, 0.0, 0.0, 0.0, 0.0, 0.0, 0.0, 0.0, 0.0, 0.0, 0.0, 0.0, 0.0, 0.0, 0.0, 0.0, 0.0, 0.0, 0.0, 0.0, 0.0, 0.0, 0.0, 0.0, 0.0, 0.0, 0.0, 0.0, 0.0, 0.0, 0.0, 0.0, 0.0, 0.0, 0.0, 0.0, 0.0, 0.0, 0.0, 0.0, 0.0, 0.0, 0.0, 0.0, 0.0, 0.0, 0.0, 0.0, 0.0, 0.0, 0.0, 0.0, 0.0, 0.0, 0.0, 0.0, 0.0, 0.0, 0.0, 0.0, 0.0, 0.0, 0.0, 0.0, 0.0, 0.0, 0.0, 0.0, 0.0, 0.0, 0.0, 0.0, 0.0, 0.0, 0.0, 0.0, 0.0, 0.0, 0.0, 0.0, 0.0, 0.0, 0.0, 0.0, 0.0, 0.0, 0.0, 0.0, 0.0, 0.0, 0.0, 0.0, 0.0, 0.0, 0.0, 0.0, 0.0, 0.0, 0.0, 0.0, 0.0, 0.0, 0.0, 0.0, 0.0, 0.0, 0.0, 0.0, 0.0, 0.0, 0.0, 0.0, 0.0, 0.0, 0.0, 0.0, 0.0, 0.0, 0.0, 0.0, 0.0, 0.0, 0.0, 0.0, 0.0, 0.0, 0.0, 0.0, 0.0, 0.0, 0.0, 0.0, 0.0, 0.0, 0.0, 0.0, 0.0, 0.0, 0.0, 0.0, 0.0, 0.0, 0.0, 0.0, 0.0, 0.0, 0.0, 0.0, 0.0, 0.0, 0.0, 0.0, 0.0, 0.0, 0.0, 0.0, 0.0, 0.0, 0.0, 0.0, 0.0, 0.0, 0.0, 0.0, 0.0, 0.0, 0.0, 0.0, 0.0, 0.0, 0.0, 0.0, 0.0, 0.0, 0.0, 0.0, 0.0, 0.0, 0.0, 0.0, 0.0, 0.0, 0.0, 0.0, 0.0, 0.0, 0.0, 0.0, 0.0, 0.0, 0.0, 0.0, 0.0, 0.0, 0.0, 0.0, 0.0, 0.0, 0.0])
me_chimney002_physics.materials.append(mat_phy)
me_chimney002_physics.use_remesh_fix_poles = True
me_chimney002_physics.use_remesh_preserve_attributes = False
me_chimney002_physics.use_mirror_vertex_groups = False
me_chimney002_physics.update()
me_chimney002_physics.normals_split_custom_set([tuple(v) for v in zip(*[iter([-0.7061, -0.05172, -0.7062, -0.7053, 0.071, -0.7053, -0.1251, 0.02869, -0.9917, -0.1251, 0.02869, -0.9917, -0.7053, 0.071, -0.7053, 0.1488, 0.02958, -0.9884, 0.7071, -0.01258, 0.707, 0.9995, 0.03253, -3.034e-05, -0.1894, 0.04778, 0.9807, -0.1894, 0.04778, 0.9807, 0.9995, 0.03253, -3.034e-05, 0.7756, 0.04454, -0.6297, -0.1894, 0.04778, 0.9807, 0.7756, 0.04454, -0.6297, -0.7692, 0.04796, 0.6372, -0.7692, 0.04796, 0.6372, 0.7756, 0.04454, -0.6297, -0.7053, 0.071, -0.7053, -0.7692, 0.04796, 0.6372, -0.7053, 0.071, -0.7053, -0.9989, 0.04605, 6.644e-05, -0.7053, 0.071, -0.7053, 0.7756, 0.04454, -0.6297, 0.1488, 0.02958, -0.9884, -0.7053, 0.071, -0.7053, -0.7061, -0.05172, -0.7062, -0.9994, 0.03401, 6.16e-05, -0.9989, 0.04605, 6.644e-05, -0.7053, 0.071, -0.7053, -0.9994, 0.03401, 6.16e-05, 0.9594, -0.02582, -0.281, 0.996, -0.03176, 0.08354, 0.6985, -0.1526, 0.6992, 0.6985, -0.1526, 0.6992, 0.9916, -0.1294, -5.251e-05, 0.9594, -0.02582, -0.281, 0.9594, -0.02582, -0.281, 0.9916, -0.1294, -5.251e-05, 0.5614, -0.03345, -0.8269, 0.5614, -0.03345, -0.8269, 0.7756, 0.04454, -0.6297, 0.9594, -0.02582, -0.281, 0.9594, -0.02582, -0.281, 0.7756, 0.04454, -0.6297, 0.996, -0.03176, 0.08354, -0.7061, -0.05172, -0.7062, 0.5614, -0.03345, -0.8269, 0.6985, -0.1526, 0.6992, -0.7061, -0.05172, -0.7062, -0.1251, 0.02869, -0.9917, 0.5614, -0.03345, -0.8269, 0.6985, -0.1526, 0.6992, -0.7927, -0.042, 0.6081, -0.7061, -0.05172, -0.7062, -0.7927, -0.042, 0.6081, -0.9994, 0.03401, 6.16e-05, -0.7061, -0.05172, -0.7062, 0.5614, -0.03345, -0.8269, -0.1251, 0.02869, -0.9917, 0.1488, 0.02958, -0.9884, 0.5614, -0.03345, -0.8269, 0.1488, 0.02958, -0.9884, 0.7756, 0.04454, -0.6297, 0.5614, -0.03345, -0.8269, 0.9916, -0.1294, -5.251e-05, 0.6985, -0.1526, 0.6992, -0.1894, 0.04778, 0.9807, 0.2575, -0.03225, 0.9657, 0.7071, -0.01258, 0.707, 0.7071, -0.01258, 0.707, 0.2575, -0.03225, 0.9657, 0.7066, -0.04011, 0.7065, 0.7071, -0.01258, 0.707, 0.7066, -0.04011, 0.7065, 0.996, -0.03176, 0.08354, 0.996, -0.03176, 0.08354, 0.9995, 0.03253, -3.034e-05, 0.7071, -0.01258, 0.707, 0.6985, -0.1526, 0.6992, 0.2635, -0.07568, 0.9617, -0.7927, -0.042, 0.6081, 0.7066, -0.04011, 0.7065, 0.2575, -0.03225, 0.9657, 0.6985, -0.1526, 0.6992, 0.6985, -0.1526, 0.6992, 0.2575, -0.03225, 0.9657, 0.2635, -0.07568, 0.9617, 0.996, -0.03176, 0.08354, 0.7066, -0.04011, 0.7065, 0.6985, -0.1526, 0.6992, 0.7756, 0.04454, -0.6297, 0.9995, 0.03253, -3.034e-05, 0.996, -0.03176, 0.08354, -0.7927, -0.042, 0.6081, 0.2635, -0.07568, 0.9617, -0.4844, -8.263e-06, 0.8749, -0.4844, -8.263e-06, 0.8749, -0.7692, 0.04796, 0.6372, -0.7927, -0.042, 0.6081, -0.4844, -8.263e-06, 0.8749, 0.2575, -0.03225, 0.9657, -0.1894, 0.04778, 0.9807, -0.1894, 0.04778, 0.9807, -0.7692, 0.04796, 0.6372, -0.4844, -8.263e-06, 0.8749, 0.2635, -0.07568, 0.9617, 0.2575, -0.03225, 0.9657, -0.4844, -8.263e-06, 0.8749, -0.7927, -0.042, 0.6081, -0.7692, 0.04796, 0.6372, -0.9994, 0.03401, 6.16e-05, -0.7692, 0.04796, 0.6372, -0.9989, 0.04605, 6.644e-05, -0.9994, 0.03401, 6.16e-05])] * 3)])
arm_chimney002_qc_skeleton = bpy.data.armatures.new('chimney002.qc_skeleton')  # bones are not reproduced

# ---- objects
ob_chimney002_qc_skeleton = bpy.data.objects.new('chimney002.qc_skeleton', arm_chimney002_qc_skeleton)
ob_chimney002_reference = bpy.data.objects.new('chimney002_reference', me_chimney002_reference)
ob_chimney002_physics = bpy.data.objects.new('chimney002_physics', me_chimney002_physics)

# ---- transforms, parenting, visibility, modifiers, constraints
ob_chimney002_qc_skeleton.location = (0.0, 0.0, 0.0)
ob_chimney002_qc_skeleton.show_in_front = True
ob_chimney002_qc_skeleton.lineart.crease_threshold = 0.0
ob_chimney002_reference.parent = ob_chimney002_qc_skeleton
ob_chimney002_reference.location = (0.0, 0.0, 0.0)
ob_chimney002_reference.lineart.crease_threshold = 0.0
_vg = ob_chimney002_reference.vertex_groups.new(name='static_prop')
_vg.add([0, 1, 2, 3, 4, 5, 6, 7, 8, 9, 10, 11, 12, 13, 14, 15, 16, 17, 18, 19, 20, 21, 22, 23, 24, 25, 26, 27, 28, 29, 30, 31, 32, 33, 34, 35, 36, 37, 38, 39, 40, 41, 42, 43, 44, 45, 46, 47, 48, 49, 50, 51, 52, 53, 54, 55, 56, 57, 58, 59, 60, 61, 62, 63, 64, 65, 66, 67, 68, 69, 70, 71, 72, 73, 74, 75, 76, 77, 78, 79, 80, 81, 82, 83, 84, 85, 86, 87, 88, 89, 90, 91, 92, 93, 94, 95, 96, 97, 98, 99, 100, 101, 102, 103, 104, 105, 106, 107, 108, 109, 110, 111], 1.0, 'REPLACE')
_m = ob_chimney002_reference.modifiers.new('Armature', 'ARMATURE')
_m.object = ob_chimney002_qc_skeleton
ob_chimney002_physics.parent = ob_chimney002_qc_skeleton
ob_chimney002_physics.location = (0.0, 0.0, 0.0)
ob_chimney002_physics.display_type = 'SOLID'
ob_chimney002_physics.show_wire = True
ob_chimney002_physics.lineart.crease_threshold = 0.0
_vg = ob_chimney002_physics.vertex_groups.new(name='static_prop')
_vg.add([0, 1, 2, 3, 4, 5, 6, 7, 8, 9, 10, 11, 12, 13, 14, 15, 16, 17, 18, 19, 20], 1.0, 'REPLACE')
_m = ob_chimney002_physics.modifiers.new('Armature', 'ARMATURE')
_m.object = ob_chimney002_qc_skeleton

# ---- collection membership
scene.collection.objects.link(ob_chimney002_qc_skeleton)
scene.collection.objects.link(ob_chimney002_reference)
scene.collection.objects.link(ob_chimney002_physics)
col_chimney002.objects.link(ob_chimney002_qc_skeleton)
col_chimney002.objects.link(ob_chimney002_reference)
col_chimney002.objects.link(ob_chimney002_physics)

# ---- scene / render settings (as saved in the file)
scene.frame_start = 1; scene.frame_end = 250; scene.frame_set(0)
scene.render.engine = 'BLENDER_EEVEE_NEXT'
scene.cycles.use_denoising = False
scene.cycles.samples = 128
scene.cycles.sampling_pattern = 'TABULATED_SOBOL'
scene.cycles.use_adaptive_sampling = False
scene.cycles.use_light_tree = False
scene.view_settings.view_transform = 'Filmic'
bpy.context.view_layer.update()

# ---- added for rendering (the .blend has no active camera and no usable light): camera, sun + grey world if the file has none
cam_auto = bpy.data.cameras.new('AutoCamera')
cam_auto.lens = 50.0
cam_auto.sensor_width = 36.0
cam_auto.clip_end = 5287.66
ob_auto_camera = bpy.data.objects.new('AutoCamera', cam_auto)
scene.collection.objects.link(ob_auto_camera)
ob_auto_camera.location = (296.318, -355.117, 402.694)
ob_auto_camera.rotation_euler = (1.09748, -7.21219e-08, 0.694738)
scene.camera = ob_auto_camera
light_auto_sun = bpy.data.lights.new('AutoSun', 'SUN')
light_auto_sun.energy = 3.0
light_auto_sun.angle = 0.0523599
ob_auto_sun = bpy.data.objects.new('AutoSun', light_auto_sun)
scene.collection.objects.link(ob_auto_sun)
ob_auto_sun.rotation_euler = (0.872665, 0.174533, 0.523599)
if scene.world is None:
    world_auto = bpy.data.worlds.new('AutoWorld')
    world_auto.color = (0.3, 0.3, 0.3)
    scene.world = world_auto
bpy.context.view_layer.update()
